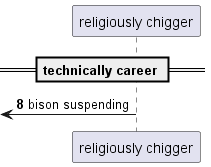

The diagram above was rendered by PlantUML. Its source (embedded in the PNG):
@startuml
participant "religiously chigger" as 0
== technically career ==
autonumber 8 1
 [<- 0: bison suspending
@enduml